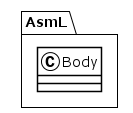

The diagram above was rendered by PlantUML. Its source (embedded in the PNG):
@startuml
!theme plain
package AsmL {
class Body {
}
}
@enduml